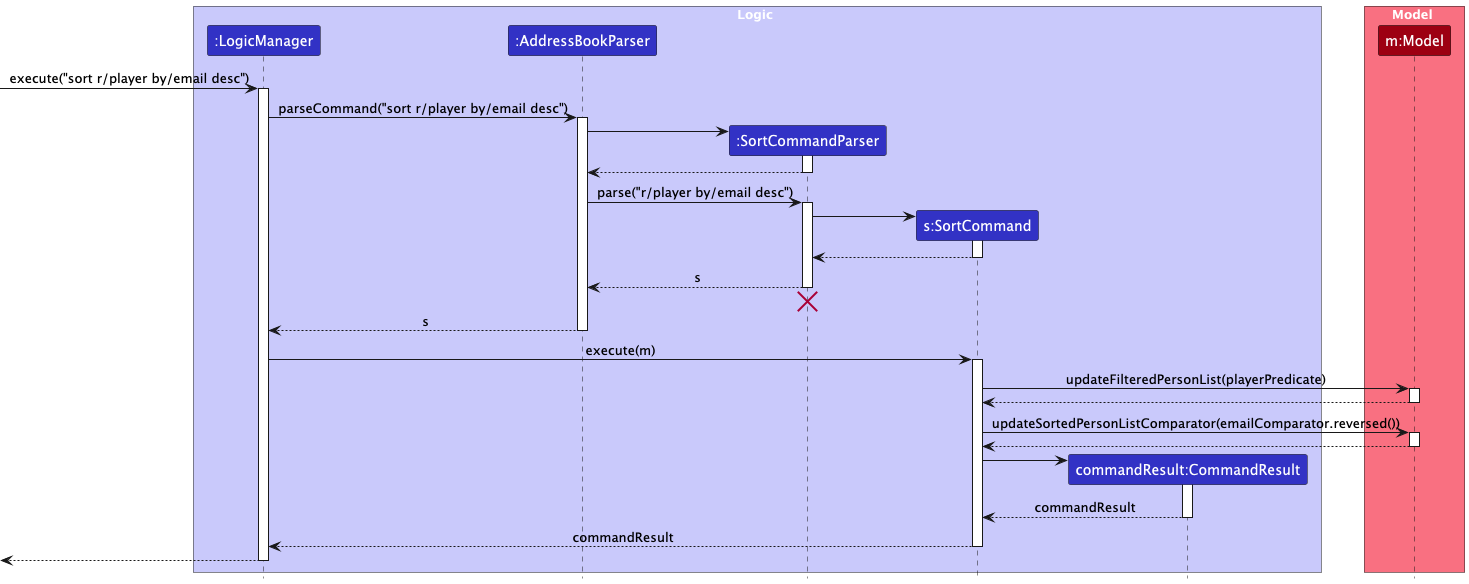

The diagram above was rendered by PlantUML. Its source (embedded in the PNG):
@startuml
!include style.puml
skinparam ArrowFontStyle plain

box Logic LOGIC_COLOR_T1
participant ":LogicManager" as LogicManager LOGIC_COLOR
participant ":AddressBookParser" as AddressBookParser LOGIC_COLOR
participant ":SortCommandParser" as SortCommandParser LOGIC_COLOR
participant "s:SortCommand" as SortCommand LOGIC_COLOR
participant "commandResult:CommandResult" as CommandResult LOGIC_COLOR
end box

box Model MODEL_COLOR_T1
participant "m:Model" as Model MODEL_COLOR
end box

[-> LogicManager : execute("sort r/player by/email desc")
activate LogicManager

LogicManager -> AddressBookParser : parseCommand("sort r/player by/email desc")
activate AddressBookParser

create SortCommandParser
AddressBookParser -> SortCommandParser
activate SortCommandParser

SortCommandParser --> AddressBookParser
deactivate SortCommandParser

AddressBookParser -> SortCommandParser : parse("r/player by/email desc")
activate SortCommandParser

create SortCommand
SortCommandParser -> SortCommand
activate SortCommand

SortCommand --> SortCommandParser
deactivate SortCommand

SortCommandParser --> AddressBookParser : s
deactivate SortCommandParser
SortCommandParser -[hidden]-> AddressBookParser
destroy SortCommandParser

AddressBookParser --> LogicManager : s
deactivate AddressBookParser

LogicManager -> SortCommand : execute(m)
activate SortCommand

SortCommand -> Model : updateFilteredPersonList(playerPredicate)
activate Model
Model --> SortCommand
deactivate Model

SortCommand -> Model : updateSortedPersonListComparator(emailComparator.reversed())
activate Model
Model --> SortCommand
deactivate Model

create CommandResult
SortCommand -> CommandResult
activate CommandResult

CommandResult --> SortCommand : commandResult
deactivate CommandResult

SortCommand --> LogicManager : commandResult
deactivate SortCommand

[<--LogicManager
deactivate LogicManager
@enduml